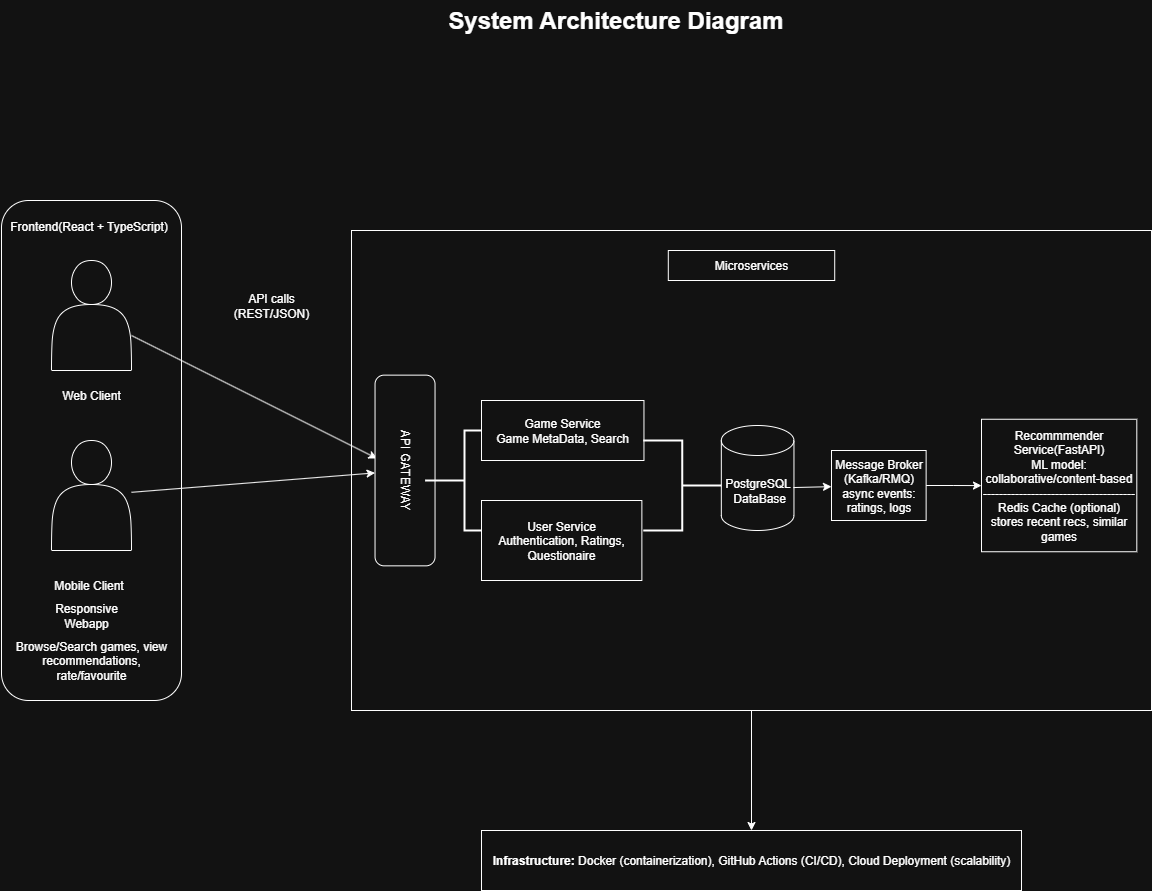

The diagram above was exported from draw.io. Its source (the exported page's mxGraphModel, read from the mxfile embedded in the PNG):
<mxGraphModel dx="2893" dy="1201" grid="1" gridSize="10" guides="1" tooltips="1" connect="1" arrows="1" fold="1" page="1" pageScale="1" pageWidth="827" pageHeight="1169" math="0" shadow="0">
  <root>
    <mxCell id="0" />
    <mxCell id="1" parent="0" />
    <mxCell id="wdi8RVYZq7ixKG3Vk3nu-7" value="System Architecture Diagram" style="text;strokeColor=none;fillColor=none;html=1;fontSize=24;fontStyle=1;verticalAlign=middle;align=center;" parent="1" vertex="1">
      <mxGeometry x="229" y="60" width="370" height="40" as="geometry" />
    </mxCell>
    <mxCell id="wdi8RVYZq7ixKG3Vk3nu-13" value="" style="group" parent="1" vertex="1" connectable="0">
      <mxGeometry x="-200.00000000000003" y="260" width="180.00000000000003" height="500" as="geometry" />
    </mxCell>
    <mxCell id="wdi8RVYZq7ixKG3Vk3nu-10" value="" style="rounded=1;whiteSpace=wrap;html=1;rotation=-90;" parent="wdi8RVYZq7ixKG3Vk3nu-13" vertex="1">
      <mxGeometry x="-160" y="160" width="500" height="180" as="geometry" />
    </mxCell>
    <mxCell id="wdi8RVYZq7ixKG3Vk3nu-6" value="" style="shape=actor;whiteSpace=wrap;html=1;" parent="wdi8RVYZq7ixKG3Vk3nu-13" vertex="1">
      <mxGeometry x="50.00000000000003" y="60" width="80" height="110" as="geometry" />
    </mxCell>
    <mxCell id="wdi8RVYZq7ixKG3Vk3nu-9" value="Web Client" style="text;html=1;align=center;verticalAlign=middle;whiteSpace=wrap;rounded=0;" parent="wdi8RVYZq7ixKG3Vk3nu-13" vertex="1">
      <mxGeometry x="55" y="180" width="70" height="30" as="geometry" />
    </mxCell>
    <mxCell id="wdi8RVYZq7ixKG3Vk3nu-14" value="" style="shape=actor;whiteSpace=wrap;html=1;" parent="wdi8RVYZq7ixKG3Vk3nu-13" vertex="1">
      <mxGeometry x="50.00000000000003" y="240" width="80" height="110" as="geometry" />
    </mxCell>
    <mxCell id="wdi8RVYZq7ixKG3Vk3nu-15" value="Mobile Client" style="text;html=1;align=center;verticalAlign=middle;whiteSpace=wrap;rounded=0;" parent="wdi8RVYZq7ixKG3Vk3nu-13" vertex="1">
      <mxGeometry x="50" y="370" width="75" height="30" as="geometry" />
    </mxCell>
    <mxCell id="wdi8RVYZq7ixKG3Vk3nu-46" value="Browse/Search games, view recommendations, rate/favourite" style="text;html=1;align=center;verticalAlign=middle;whiteSpace=wrap;rounded=0;" parent="wdi8RVYZq7ixKG3Vk3nu-13" vertex="1">
      <mxGeometry x="5" y="430" width="170" height="60" as="geometry" />
    </mxCell>
    <mxCell id="wdi8RVYZq7ixKG3Vk3nu-48" value="Frontend(React + TypeScript)" style="text;align=center;verticalAlign=middle;rounded=0;" parent="wdi8RVYZq7ixKG3Vk3nu-13" vertex="1">
      <mxGeometry x="-1.25" y="10" width="177.5" height="30" as="geometry" />
    </mxCell>
    <mxCell id="wdi8RVYZq7ixKG3Vk3nu-50" value="Responsive Webapp" style="text;html=1;align=center;verticalAlign=middle;whiteSpace=wrap;rounded=0;" parent="wdi8RVYZq7ixKG3Vk3nu-13" vertex="1">
      <mxGeometry x="55.00000000000003" y="400" width="60" height="30" as="geometry" />
    </mxCell>
    <mxCell id="wdi8RVYZq7ixKG3Vk3nu-17" value="" style="endArrow=classic;html=1;rounded=0;entryX=0.437;entryY=0.967;entryDx=0;entryDy=0;entryPerimeter=0;" parent="1" source="wdi8RVYZq7ixKG3Vk3nu-6" target="wdi8RVYZq7ixKG3Vk3nu-4" edge="1">
      <mxGeometry width="50" height="50" relative="1" as="geometry">
        <mxPoint x="450" y="640" as="sourcePoint" />
        <mxPoint x="500" y="590" as="targetPoint" />
      </mxGeometry>
    </mxCell>
    <mxCell id="wdi8RVYZq7ixKG3Vk3nu-18" value="" style="endArrow=classic;html=1;rounded=0;" parent="1" source="wdi8RVYZq7ixKG3Vk3nu-14" target="wdi8RVYZq7ixKG3Vk3nu-4" edge="1">
      <mxGeometry width="50" height="50" relative="1" as="geometry">
        <mxPoint x="450" y="640" as="sourcePoint" />
        <mxPoint x="500" y="590" as="targetPoint" />
      </mxGeometry>
    </mxCell>
    <mxCell id="wdi8RVYZq7ixKG3Vk3nu-47" value="" style="group" parent="1" vertex="1" connectable="0">
      <mxGeometry x="150" y="290" width="800" height="480" as="geometry" />
    </mxCell>
    <mxCell id="wdi8RVYZq7ixKG3Vk3nu-11" value="" style="group;strokeColor=default;container=0;" parent="wdi8RVYZq7ixKG3Vk3nu-47" vertex="1" connectable="0">
      <mxGeometry width="800" height="480" as="geometry" />
    </mxCell>
    <mxCell id="wdi8RVYZq7ixKG3Vk3nu-3" value="Microservices" style="text;html=1;align=center;verticalAlign=middle;whiteSpace=wrap;rounded=0;movable=1;resizable=1;rotatable=1;deletable=1;editable=1;locked=0;connectable=1;strokeColor=default;" parent="wdi8RVYZq7ixKG3Vk3nu-47" vertex="1">
      <mxGeometry x="316.8" y="20" width="166.41" height="30" as="geometry" />
    </mxCell>
    <mxCell id="wdi8RVYZq7ixKG3Vk3nu-4" value="API GATEWAY" style="rounded=1;whiteSpace=wrap;html=1;rotation=90;movable=1;resizable=1;rotatable=1;deletable=1;editable=1;locked=0;connectable=1;strokeColor=default;" parent="wdi8RVYZq7ixKG3Vk3nu-47" vertex="1">
      <mxGeometry x="-41.815354112554104" y="210" width="190.70285714285714" height="60" as="geometry" />
    </mxCell>
    <mxCell id="wdi8RVYZq7ixKG3Vk3nu-22" value="" style="group" parent="wdi8RVYZq7ixKG3Vk3nu-47" vertex="1" connectable="0">
      <mxGeometry x="152.45780000000002" y="170" width="406.39216068152024" height="180" as="geometry" />
    </mxCell>
    <mxCell id="wdi8RVYZq7ixKG3Vk3nu-19" value="" style="strokeWidth=2;html=1;shape=mxgraph.flowchart.annotation_2;align=left;labelPosition=right;pointerEvents=1;" parent="wdi8RVYZq7ixKG3Vk3nu-22" vertex="1">
      <mxGeometry x="-78.85714285714286" y="30" width="78.85714285714286" height="100" as="geometry" />
    </mxCell>
    <mxCell id="wdi8RVYZq7ixKG3Vk3nu-20" value="Game Service&lt;div&gt;Game MetaData, Search&lt;/div&gt;" style="rounded=0;whiteSpace=wrap;html=1;" parent="wdi8RVYZq7ixKG3Vk3nu-22" vertex="1">
      <mxGeometry x="-22.46" width="162.46" height="60" as="geometry" />
    </mxCell>
    <mxCell id="wdi8RVYZq7ixKG3Vk3nu-21" value="User Service&lt;div&gt;Authentication, Ratings, Questionaire&lt;/div&gt;" style="rounded=0;whiteSpace=wrap;html=1;" parent="wdi8RVYZq7ixKG3Vk3nu-22" vertex="1">
      <mxGeometry x="-22.46" y="100" width="160.36697247706422" height="80" as="geometry" />
    </mxCell>
    <mxCell id="wdi8RVYZq7ixKG3Vk3nu-23" value="PostgreSQL&lt;div&gt;&amp;nbsp;DataBase&lt;/div&gt;" style="shape=cylinder3;whiteSpace=wrap;html=1;boundedLbl=1;backgroundOutline=1;size=15;" parent="wdi8RVYZq7ixKG3Vk3nu-22" vertex="1">
      <mxGeometry x="217.37" y="25" width="72.63" height="105" as="geometry" />
    </mxCell>
    <mxCell id="wdi8RVYZq7ixKG3Vk3nu-24" value="" style="strokeWidth=2;html=1;shape=mxgraph.flowchart.annotation_2;align=left;labelPosition=right;pointerEvents=1;rotation=-180;" parent="wdi8RVYZq7ixKG3Vk3nu-22" vertex="1">
      <mxGeometry x="139.3" y="40" width="78.07" height="90" as="geometry" />
    </mxCell>
    <mxCell id="wdi8RVYZq7ixKG3Vk3nu-41" value="Message Broker (Kafka/RMQ)&lt;div&gt;async events: ratings, logs&lt;/div&gt;" style="rounded=0;whiteSpace=wrap;html=1;" parent="wdi8RVYZq7ixKG3Vk3nu-22" vertex="1">
      <mxGeometry x="327.5435892529488" y="50" width="94.62857142857143" height="70" as="geometry" />
    </mxCell>
    <mxCell id="wdi8RVYZq7ixKG3Vk3nu-42" value="" style="endArrow=classic;html=1;rounded=0;exitX=0.992;exitY=0.591;exitDx=0;exitDy=0;exitPerimeter=0;" parent="wdi8RVYZq7ixKG3Vk3nu-22" source="wdi8RVYZq7ixKG3Vk3nu-23" target="wdi8RVYZq7ixKG3Vk3nu-41" edge="1">
      <mxGeometry width="50" height="50" relative="1" as="geometry">
        <mxPoint x="348.44150246305423" y="190" as="sourcePoint" />
        <mxPoint x="387.8134236453202" y="140" as="targetPoint" />
      </mxGeometry>
    </mxCell>
    <mxCell id="wdi8RVYZq7ixKG3Vk3nu-43" value="Recommmender Service(FastAPI)&lt;div&gt;ML model: collaborative/content-based&lt;/div&gt;&lt;div&gt;--------------------------------------&lt;/div&gt;&lt;div&gt;Redis Cache (optional)&lt;/div&gt;&lt;div&gt;stores recent recs, similar games&lt;/div&gt;" style="rounded=0;whiteSpace=wrap;html=1;" parent="wdi8RVYZq7ixKG3Vk3nu-47" vertex="1">
      <mxGeometry x="629.9987473684212" y="188.75" width="155.30568421052632" height="132.5" as="geometry" />
    </mxCell>
    <mxCell id="wdi8RVYZq7ixKG3Vk3nu-44" value="" style="edgeStyle=orthogonalEdgeStyle;rounded=0;orthogonalLoop=1;jettySize=auto;html=1;" parent="wdi8RVYZq7ixKG3Vk3nu-47" source="wdi8RVYZq7ixKG3Vk3nu-41" target="wdi8RVYZq7ixKG3Vk3nu-43" edge="1">
      <mxGeometry relative="1" as="geometry" />
    </mxCell>
    <mxCell id="wdi8RVYZq7ixKG3Vk3nu-59" value="API calls (REST/JSON)" style="text;html=1;align=center;verticalAlign=middle;whiteSpace=wrap;rounded=0;" parent="1" vertex="1">
      <mxGeometry x="20" y="350" width="100" height="30" as="geometry" />
    </mxCell>
    <mxCell id="wdi8RVYZq7ixKG3Vk3nu-61" value="&lt;b&gt;Infrastructure:&lt;/b&gt;&amp;nbsp;Docker (containerization), GitHub Actions (CI/CD), Cloud Deployment (scalability)" style="rounded=0;whiteSpace=wrap;html=1;" parent="1" vertex="1">
      <mxGeometry x="280" y="890" width="540" height="60" as="geometry" />
    </mxCell>
    <mxCell id="wdi8RVYZq7ixKG3Vk3nu-62" value="" style="endArrow=classic;html=1;rounded=0;entryX=0.5;entryY=0;entryDx=0;entryDy=0;" parent="1" target="wdi8RVYZq7ixKG3Vk3nu-61" edge="1">
      <mxGeometry width="50" height="50" relative="1" as="geometry">
        <mxPoint x="550" y="770" as="sourcePoint" />
        <mxPoint x="660" y="540" as="targetPoint" />
      </mxGeometry>
    </mxCell>
  </root>
</mxGraphModel>